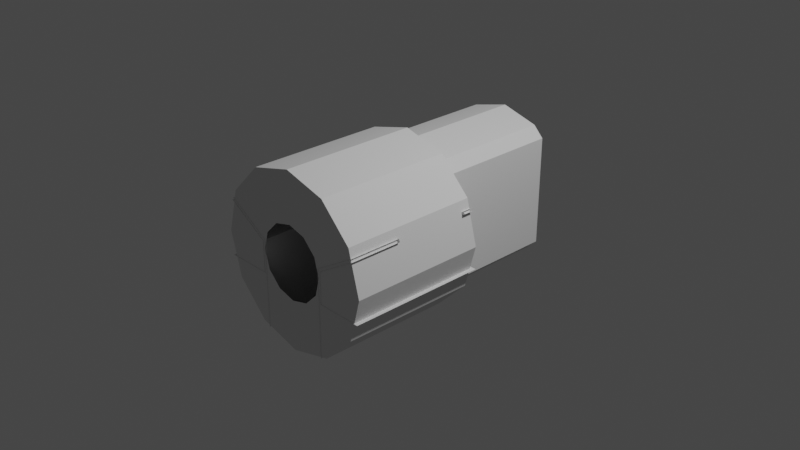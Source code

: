 # Source: sspx-habitation-1875-1-iva.blend  (saved by Blender 3.1.7; exported with 4.5.12 LTS)
import bpy
from mathutils import Matrix  # noqa: F401  (used for matrix-valued properties, if any)

bpy.ops.wm.read_factory_settings(use_empty=True)
scene = bpy.context.scene
scene.name = 'Scene'

# ---- collections
col_collection = bpy.data.collections.new('Collection'); scene.collection.children.link(col_collection)

# ---- world
world_world = bpy.data.worlds.new('World'); scene.world = world_world
world_world.use_nodes = True; world_world.node_tree.nodes.clear()
_N = world_world.node_tree.nodes; _L = world_world.node_tree.links
n0 = _N.new('ShaderNodeOutputWorld'); n0.name = 'World Output'; n0.location = (300, 300)
n1 = _N.new('ShaderNodeBackground'); n1.name = 'Background'; n1.location = (10, 300)
n1.inputs[0].default_value = (0.05088, 0.05088, 0.05088, 1.0)
_L.new(n1.outputs[0], n0.inputs[0])
n0.is_active_output = True
world_world.color = (0.05088, 0.05088, 0.05088)
world_world.use_sun_shadow = False
world_world.sun_shadow_jitter_overblur = 0.0

# ---- cameras
cam_camera = bpy.data.cameras.new('Camera')
cam_camera.clip_end = 100.0
cam_camera.ortho_scale = 7.314

# ---- lights
light_light = bpy.data.lights.new('Light', 'POINT')
light_light.transmission_factor = 0.0
light_light.energy = 1000.0
light_light.shadow_soft_size = 0.1
light_light.shadow_maximum_resolution = 0.006
light_light.use_absolute_resolution = True

# ---- meshes
me_cylinder = bpy.data.meshes.new('Cylinder')
me_cylinder.from_pydata([(-5.607e-09, 0.1412, 0.8326), (-7.471e-09, -1.387, 0.4022), (0.4163, 0.1412, 0.7211), (0.2011, -1.387, 0.3483), (0.5328, 0.1412, 0.6024), (0.3483, -1.387, 0.2011), (0.5328, 0.1412, 6.985e-09), (0.4022, -1.387, -8.205e-08), (0.5328, 0.1412, -0.606), (0.3483, -1.387, -0.2011), (0.4163, 0.1412, -0.7211), (0.2011, -1.387, -0.3483), (-7.804e-08, 0.1412, -0.8326), (-4.336e-08, -1.387, -0.4022), (-0.4163, 0.1412, -0.7211), (-0.2011, -1.387, -0.3483), (-0.5328, 0.1412, -0.606), (-0.3483, -1.387, -0.2011), (-0.5328, 0.1412, 1.08e-07), (-0.4022, -1.387, -3.391e-08), (-0.5328, 0.1412, 0.6024), (-0.3483, -1.387, 0.2011), (-0.4163, 0.1412, 0.7211), (-0.2011, -1.387, 0.3483), (-9.531e-09, 0.1108, 0.4051), (0.2026, 0.1108, 0.3508), (0.3508, 0.1108, 0.2026), (0.4051, 0.1108, 1.778e-08), (0.3508, 0.1108, -0.2026), (0.2026, 0.1108, -0.3508), (-4.488e-08, 0.1108, -0.4051), (-0.2026, 0.1108, -0.3508), (-0.3508, 0.1108, -0.2026), (-0.4051, 0.1108, 6.645e-08), (-0.3508, 0.1108, 0.2026), (-0.2026, 0.1108, 0.3508), (-1.248e-08, 1.549, 0.3987), (0.1994, 1.549, 0.3453), (0.3453, 1.549, 0.1994), (0.3987, 1.549, 2.734e-08), (0.3453, 1.549, -0.1994), (0.1994, 1.549, -0.3453), (-4.684e-08, 1.549, -0.3987), (-0.1994, 1.549, -0.3453), (-0.3453, 1.549, -0.1994), (-0.3987, 1.549, 7.55e-08), (-0.3453, 1.549, 0.1994), (-0.1994, 1.549, 0.3453), (0.4794, -1.387, 0.8304), (-1.125e-09, -1.387, 0.9588), (0.8304, -1.387, 0.4794), (0.9588, -1.387, -1.14e-07), (0.8304, -1.387, -0.4794), (0.4794, -1.387, -0.8304), (-8.495e-08, -1.387, -0.9588), (-0.4794, -1.387, -0.8304), (-0.8304, -1.387, -0.4794), (-0.9588, -1.387, 3.068e-10), (-0.8304, -1.387, 0.4794), (-0.4794, -1.387, 0.8304), (-5.607e-09, 1.549, 0.8326), (0.4163, 1.549, 0.7211), (0.5328, 1.549, 0.6024), (0.5328, 1.549, 6.985e-09), (0.5328, 1.549, -0.606), (0.4163, 1.549, -0.7211), (-7.804e-08, 1.549, -0.8326), (-0.4163, 1.549, -0.7211), (-0.5328, 1.549, -0.606), (-0.5328, 1.549, 1.08e-07), (-0.5328, 1.549, 0.6024), (-0.4163, 1.549, 0.7211), (-0.4448, -1.394, 0.1323), (-0.3959, -0.8279, 0.103), (-0.3959, -1.394, 0.103), (-0.4448, -0.8279, 0.1323), (-0.8727, -1.394, 0.3878), (-0.4448, 0.005566, 0.1323), (-0.3959, 0.005566, 0.103), (-0.3959, 0.1457, 0.103), (-0.4448, 0.1457, 0.1323), (-0.8734, 0.1457, 0.3835), (-0.4605, -1.394, 0.1057), (-0.8895, -0.8279, 0.3605), (-0.8895, -1.394, 0.3605), (-0.4605, -0.8279, 0.1057), (-0.4239, -1.394, 0.085), (-0.4239, -0.8279, 0.085), (-0.4605, 0.005566, 0.1057), (-0.4605, 0.1457, 0.1057), (-0.4239, 0.1457, 0.085), (-0.9014, 0.1457, 0.3661), (-0.9014, 0.005566, 0.3661), (-0.8727, -0.8279, 0.3878), (-0.3959, 0.1457, -0.2641), (-0.3959, 0.005566, -0.2641), (-0.3959, 0.1457, -0.8673), (-0.3959, 0.005566, -0.8673), (-0.3959, -0.8279, -0.2641), (-0.3959, -0.8279, -0.8673), (-0.3959, -1.394, -0.2641), (-0.3959, -1.394, -0.8673), (-0.8734, 0.005566, 0.3835), (-0.4239, 0.005566, 0.085), (-0.4239, 0.005566, -0.2641), (-0.4239, 0.1457, -0.2641), (-0.9328, 0.005566, -0.2641), (-0.9328, 0.1457, -0.2641), (-0.9328, -0.8279, -0.2641), (-0.4239, -0.8279, -0.2641), (-0.9328, -1.394, -0.2641), (-0.4239, -1.394, -0.2641), (0.4462, -1.394, 0.1323), (0.3973, -1.394, 0.103), (0.4462, -0.8279, 0.1323), (0.8741, -1.394, 0.3878), (0.3973, 0.005566, 0.103), (0.3973, 0.1457, 0.103), (0.4462, 0.1457, 0.1323), (0.8747, 0.005566, 0.3835), (0.8747, 0.1457, 0.3835), (0.4619, -1.394, 0.1057), (0.8908, -1.394, 0.3605), (0.4619, -0.8279, 0.1057), (0.4253, 0.005566, 0.085), (0.4619, 0.1457, 0.1057), (0.9027, 0.1457, 0.3661), (0.9027, 0.005566, 0.3661), (0.8741, -0.8279, 0.3878), (0.8908, -0.8279, 0.3605), (0.3973, 0.1457, -0.2641), (0.3973, 0.005566, -0.2641), (0.3973, 0.1457, -0.8673), (0.3973, -0.8279, 0.103), (0.3973, 0.005566, -0.8673), (0.3973, -0.8279, -0.2641), (0.3973, -0.8279, -0.8673), (0.3973, -1.394, -0.2641), (0.3973, -1.394, -0.8673), (0.4619, 0.005566, 0.1057), (0.4462, 0.005566, 0.1323), (0.4253, -0.8279, 0.085), (0.4253, -1.394, -0.2641), (0.4253, -1.394, 0.085), (0.4253, 0.005566, -0.2641), (0.4253, 0.1457, 0.085), (0.4253, 0.1457, -0.2641), (0.9341, 0.005566, -0.2641), (0.9341, 0.1457, -0.2641), (0.9341, -0.8279, -0.2641), (0.4253, -0.8279, -0.2641), (0.9341, -1.394, -0.2641), (-1.125e-09, 0.1108, 0.9588), (0.4794, 0.1108, 0.8304), (0.8304, 0.1108, 0.4794), (0.9588, 0.1108, 3.068e-10), (0.8304, 0.1108, -0.4794), (0.4794, 0.1108, -0.8304), (-8.495e-08, 0.1108, -0.9588), (-0.4794, 0.1108, -0.8304), (-0.8304, 0.1108, -0.4794), (-0.9588, 0.1108, 1.146e-07), (-0.8304, 0.1108, 0.4794), (-0.4794, 0.1108, 0.8304), (-9.531e-09, 0.1429, 0.4051), (0.2026, 0.1429, 0.3508), (0.3508, 0.1429, 0.2026), (0.4051, 0.1429, 1.778e-08), (0.3508, 0.1429, -0.2026), (0.2026, 0.1429, -0.3508), (-4.488e-08, 0.1429, -0.4051), (-0.2026, 0.1429, -0.3508), (-0.3508, 0.1429, -0.2026), (-0.4051, 0.1429, 6.645e-08), (-0.3508, 0.1429, 0.2026), (-0.2026, 0.1429, 0.3508), (-0.8304, -1.355, -0.4794), (-0.9588, -1.355, 3.068e-10)], [], [(152, 153, 48, 49), (153, 154, 50, 48), (154, 155, 51, 50), (155, 156, 52, 51), (156, 157, 53, 52), (157, 158, 54, 53), (158, 159, 55, 54), (159, 160, 56, 55), (160, 161, 57, 56), (161, 162, 58, 57), (162, 163, 59, 58), (163, 152, 49, 59), (18, 69, 70, 20), (34, 33, 173, 174), (12, 66, 67, 14), (6, 63, 64, 8), (20, 70, 71, 22), (0, 60, 61, 2), (14, 67, 68, 16), (8, 64, 65, 10), (22, 71, 60, 0), (2, 61, 62, 4), (16, 68, 69, 18), (10, 65, 66, 12), (4, 62, 63, 6), (1, 49, 48, 3), (3, 48, 50, 5), (5, 50, 51, 7), (7, 51, 52, 9), (9, 52, 53, 11), (11, 53, 54, 13), (13, 54, 55, 15), (15, 55, 56, 17), (17, 56, 57, 19), (19, 57, 58, 21), (21, 58, 59, 23), (23, 59, 49, 1), (37, 61, 60, 36), (38, 62, 61, 37), (39, 63, 62, 38), (40, 64, 63, 39), (41, 65, 64, 40), (42, 66, 65, 41), (43, 67, 66, 42), (44, 68, 67, 43), (45, 69, 68, 44), (46, 70, 69, 45), (47, 71, 70, 46), (36, 60, 71, 47), (74, 73, 72), (75, 72, 73), (72, 75, 76), (93, 76, 75), (75, 73, 77), (78, 77, 73), (78, 79, 77), (80, 77, 79), (77, 80, 102), (81, 102, 80), (84, 83, 82), (85, 82, 83), (82, 85, 86), (87, 86, 85), (87, 85, 103), (88, 103, 85), (88, 89, 103), (90, 103, 89), (89, 88, 91), (92, 91, 88), (83, 93, 85), (75, 85, 93), (79, 78, 94), (95, 94, 78), (94, 95, 96), (78, 73, 95), (97, 96, 95), (98, 95, 73), (95, 98, 97), (73, 74, 98), (99, 97, 98), (100, 98, 74), (98, 100, 99), (101, 99, 100), (77, 88, 75), (85, 75, 88), (102, 92, 77), (88, 77, 92), (86, 87, 111), (109, 111, 87), (87, 103, 109), (104, 109, 103), (103, 90, 104), (105, 104, 90), (107, 106, 105), (104, 105, 106), (106, 108, 104), (109, 104, 108), (108, 110, 109), (111, 109, 110), (113, 112, 133), (114, 133, 112), (112, 115, 114), (128, 114, 115), (114, 140, 133), (116, 133, 140), (116, 140, 117), (118, 117, 140), (140, 119, 118), (120, 118, 119), (122, 121, 129), (123, 129, 121), (121, 143, 123), (141, 123, 143), (141, 124, 123), (139, 123, 124), (139, 124, 125), (145, 125, 124), (125, 126, 139), (127, 139, 126), (114, 128, 123), (129, 123, 128), (117, 130, 116), (131, 116, 130), (130, 132, 131), (116, 131, 133), (134, 131, 132), (135, 133, 131), (131, 134, 135), (133, 135, 113), (136, 135, 134), (137, 113, 135), (135, 136, 137), (138, 137, 136), (123, 139, 114), (140, 114, 139), (139, 127, 140), (119, 140, 127), (143, 142, 141), (150, 141, 142), (141, 150, 124), (144, 124, 150), (124, 144, 145), (146, 145, 144), (148, 146, 147), (144, 147, 146), (147, 144, 149), (150, 149, 144), (149, 150, 151), (142, 151, 150), (24, 25, 153, 152), (25, 26, 154, 153), (26, 27, 155, 154), (27, 28, 156, 155), (28, 29, 157, 156), (29, 30, 158, 157), (30, 31, 159, 158), (31, 32, 160, 159), (32, 33, 161, 160), (33, 34, 162, 161), (34, 35, 163, 162), (35, 24, 152, 163), (0, 164, 175, 22), (57, 56, 176, 177), (27, 26, 166, 167), (35, 34, 174, 175), (28, 27, 167, 168), (24, 35, 175, 164), (29, 28, 168, 169), (30, 29, 169, 170), (31, 30, 170, 171), (32, 31, 171, 172), (25, 24, 164, 165), (33, 32, 172, 173), (26, 25, 165, 166), (22, 175, 174, 20), (20, 174, 173, 18), (18, 173, 172, 16), (16, 172, 171, 14), (14, 171, 170, 12), (12, 170, 169, 10), (10, 169, 168, 8), (8, 168, 167, 6), (6, 167, 166, 4), (4, 166, 165, 2), (2, 165, 164, 0)])
_uv = me_cylinder.uv_layers.new(name='UVMap')
_uv.uv.foreach_set('vector', [1.0, 0.5, 0.9167, 0.5, 0.9167, 1.0, 1.0, 1.0, 0.9167, 0.5, 0.8333, 0.5, 0.8333, 1.0, 0.9167, 1.0, 0.8333, 0.5, 0.75, 0.5, 0.75, 1.0, 0.8333, 1.0, 0.75, 0.5, 0.6667, 0.5, 0.6667, 1.0, 0.75, 1.0, 0.6667, 0.5, 0.5833, 0.5, 0.5833, 1.0, 0.6667, 1.0, 0.5833, 0.5, 0.5, 0.5, 0.5, 1.0, 0.5833, 1.0, 0.5, 0.5, 0.4167, 0.5, 0.4167, 1.0, 0.5, 1.0, 0.4167, 0.5, 0.3333, 0.5, 0.3333, 1.0, 0.4167, 1.0, 0.3333, 0.5, 0.25, 0.5, 0.25, 1.0, 0.3333, 1.0, 0.25, 0.5, 0.1667, 0.5, 0.1667, 1.0, 0.25, 1.0, 0.1667, 0.5, 0.08333, 0.5, 0.08333, 1.0, 0.1667, 1.0, 0.08333, 0.5, 7.451e-08, 0.5, 7.451e-08, 1.0, 0.08333, 1.0, 0.5286, 0.25, 0.5286, 0.25, 0.6077, 0.4102, 0.6077, 0.4102, 0.1738, 0.5, 0.2546, 0.5, 0.2546, 0.5, 0.1738, 0.5, 0.75, 0.0286, 0.75, 0.0286, 0.6393, 0.05826, 0.6393, 0.05826, 0.9714, 0.25, 0.9714, 0.25, 0.8913, 0.08887, 0.8913, 0.08887, 0.6077, 0.4102, 0.6077, 0.4102, 0.6393, 0.4417, 0.6393, 0.4417, 0.75, 0.4714, 0.75, 0.4714, 0.8607, 0.4417, 0.8607, 0.4417, 0.6393, 0.05826, 0.6393, 0.05826, 0.6087, 0.08887, 0.6087, 0.08887, 0.8913, 0.08887, 0.8913, 0.08887, 0.8607, 0.05826, 0.8607, 0.05826, 0.6393, 0.4417, 0.6393, 0.4417, 0.75, 0.4714, 0.75, 0.4714, 0.8607, 0.4417, 0.8607, 0.4417, 0.8923, 0.4102, 0.8923, 0.4102, 0.6087, 0.08887, 0.6087, 0.08887, 0.5286, 0.25, 0.5286, 0.25, 0.8607, 0.05826, 0.8607, 0.05826, 0.75, 0.0286, 0.75, 0.0286, 0.8923, 0.4102, 0.8923, 0.4102, 0.9714, 0.25, 0.9714, 0.25, 0.25, 0.4798, 0.25, 0.49, 0.37, 0.4578, 0.3649, 0.449, 0.3649, 0.449, 0.37, 0.4578, 0.4578, 0.37, 0.449, 0.3649, 0.449, 0.3649, 0.4578, 0.37, 0.49, 0.25, 0.4798, 0.25, 0.4798, 0.25, 0.49, 0.25, 0.4578, 0.13, 0.449, 0.1351, 0.449, 0.1351, 0.4578, 0.13, 0.37, 0.04215, 0.3649, 0.05097, 0.3649, 0.05097, 0.37, 0.04215, 0.25, 0.01, 0.25, 0.02018, 0.25, 0.02018, 0.25, 0.01, 0.13, 0.04215, 0.1351, 0.05097, 0.1351, 0.05097, 0.13, 0.04215, 0.04215, 0.13, 0.05097, 0.1351, 0.05097, 0.1351, 0.04215, 0.13, 0.01, 0.25, 0.02018, 0.25, 0.02018, 0.25, 0.01, 0.25, 0.04215, 0.37, 0.05097, 0.3649, 0.05097, 0.3649, 0.04215, 0.37, 0.13, 0.4578, 0.1351, 0.449, 0.1351, 0.449, 0.13, 0.4578, 0.25, 0.49, 0.25, 0.4798, 0.8566, 0.4346, 0.8607, 0.4417, 0.75, 0.4714, 0.75, 0.4632, 0.9346, 0.3566, 0.8923, 0.4102, 0.8607, 0.4417, 0.8566, 0.4346, 0.9632, 0.25, 0.9714, 0.25, 0.8923, 0.4102, 0.9346, 0.3566, 0.9346, 0.1434, 0.8913, 0.08887, 0.9714, 0.25, 0.9632, 0.25, 0.8566, 0.06539, 0.8607, 0.05826, 0.8913, 0.08887, 0.9346, 0.1434, 0.75, 0.03683, 0.75, 0.0286, 0.8607, 0.05826, 0.8566, 0.06539, 0.6434, 0.06539, 0.6393, 0.05826, 0.75, 0.0286, 0.75, 0.03683, 0.5654, 0.1434, 0.6087, 0.08887, 0.6393, 0.05826, 0.6434, 0.06539, 0.5368, 0.25, 0.5286, 0.25, 0.6087, 0.08887, 0.5654, 0.1434, 0.5654, 0.3566, 0.6077, 0.4102, 0.5286, 0.25, 0.5368, 0.25, 0.6434, 0.4346, 0.6393, 0.4417, 0.6077, 0.4102, 0.5654, 0.3566, 0.75, 0.4632, 0.75, 0.4714, 0.6393, 0.4417, 0.6434, 0.4346, 0.1247, 0.7397, 0.1247, 0.6222, 0.1129, 0.7397, 0.1129, 0.6222, 0.1129, 0.7397, 0.1247, 0.6222, 0.1129, 0.7397, 0.1129, 0.6222, 0.009341, 0.7397, 0.009341, 0.6222, 0.009341, 0.7397, 0.1129, 0.6222, 0.1129, 0.6222, 0.1247, 0.6222, 0.1129, 0.4491, 0.1247, 0.4491, 0.1129, 0.4491, 0.1247, 0.6222, 0.1247, 0.4491, 0.1247, 0.42, 0.1129, 0.4491, 0.1129, 0.42, 0.1129, 0.4491, 0.1247, 0.42, 0.1129, 0.4491, 0.1129, 0.42, 0.009689, 0.4491, 0.009692, 0.42, 0.009689, 0.4491, 0.1129, 0.42, 0.5828, 0.7344, 0.5828, 0.6335, 0.4938, 0.7344, 0.4938, 0.6335, 0.4938, 0.7344, 0.5828, 0.6335, 0.4938, 0.7344, 0.4938, 0.6335, 0.4864, 0.7344, 0.4864, 0.6335, 0.4864, 0.7344, 0.4938, 0.6335, 0.4864, 0.6335, 0.4938, 0.6335, 0.4864, 0.4849, 0.4938, 0.4849, 0.4864, 0.4849, 0.4938, 0.6335, 0.4938, 0.4849, 0.4938, 0.4599, 0.4864, 0.4849, 0.4864, 0.4599, 0.4864, 0.4849, 0.4938, 0.4599, 0.4938, 0.4599, 0.4938, 0.4849, 0.5851, 0.4599, 0.5851, 0.4849, 0.5851, 0.4599, 0.4938, 0.4849, 0.4736, 0.4171, 0.4735, 0.4091, 0.3486, 0.4174, 0.3486, 0.4096, 0.3486, 0.4174, 0.4735, 0.4091, 0.1247, 0.42, 0.1247, 0.4491, 0.2009, 0.42, 0.2009, 0.4491, 0.2009, 0.42, 0.1247, 0.4491, 0.2009, 0.42, 0.2009, 0.4491, 0.3262, 0.42, 0.1247, 0.4491, 0.1247, 0.6222, 0.2009, 0.4491, 0.3262, 0.4491, 0.3262, 0.42, 0.2009, 0.4491, 0.2009, 0.6222, 0.2009, 0.4491, 0.1247, 0.6222, 0.2009, 0.4491, 0.2009, 0.6222, 0.3262, 0.4491, 0.1247, 0.6222, 0.1247, 0.7397, 0.2009, 0.6222, 0.3262, 0.6222, 0.3262, 0.4491, 0.2009, 0.6222, 0.2009, 0.7397, 0.2009, 0.6222, 0.1247, 0.7397, 0.2009, 0.6222, 0.2009, 0.7397, 0.3262, 0.6222, 0.3262, 0.7397, 0.3262, 0.6222, 0.2009, 0.7397, 0.1397, 0.4093, 0.1397, 0.4171, 0.3486, 0.4096, 0.3486, 0.4174, 0.3486, 0.4096, 0.1397, 0.4171, 0.01523, 0.4094, 0.01139, 0.4168, 0.1397, 0.4093, 0.1397, 0.4171, 0.1397, 0.4093, 0.01139, 0.4168, 0.4864, 0.7344, 0.4864, 0.6335, 0.4241, 0.7344, 0.4241, 0.6335, 0.4241, 0.7344, 0.4864, 0.6335, 0.4864, 0.6335, 0.4864, 0.4849, 0.4241, 0.6335, 0.4241, 0.4849, 0.4241, 0.6335, 0.4864, 0.4849, 0.4864, 0.4849, 0.4864, 0.4599, 0.4241, 0.4849, 0.4241, 0.4599, 0.4241, 0.4849, 0.4864, 0.4599, 0.3334, 0.4599, 0.3334, 0.4849, 0.4241, 0.4599, 0.4241, 0.4849, 0.4241, 0.4599, 0.3334, 0.4849, 0.3334, 0.4849, 0.3334, 0.6335, 0.4241, 0.4849, 0.4241, 0.6335, 0.4241, 0.4849, 0.3334, 0.6335, 0.3334, 0.6335, 0.3334, 0.7344, 0.4241, 0.6335, 0.4241, 0.7344, 0.4241, 0.6335, 0.3334, 0.7344, 0.1247, 0.7397, 0.1129, 0.7397, 0.1247, 0.6222, 0.1129, 0.6222, 0.1247, 0.6222, 0.1129, 0.7397, 0.1129, 0.7397, 0.009341, 0.7397, 0.1129, 0.6222, 0.009341, 0.6222, 0.1129, 0.6222, 0.009341, 0.7397, 0.1129, 0.6222, 0.1129, 0.4491, 0.1247, 0.6222, 0.1247, 0.4491, 0.1247, 0.6222, 0.1129, 0.4491, 0.1247, 0.4491, 0.1129, 0.4491, 0.1247, 0.42, 0.1129, 0.42, 0.1247, 0.42, 0.1129, 0.4491, 0.1129, 0.4491, 0.009689, 0.4491, 0.1129, 0.42, 0.009692, 0.42, 0.1129, 0.42, 0.009689, 0.4491, 0.5828, 0.7344, 0.4938, 0.7344, 0.5828, 0.6335, 0.4938, 0.6335, 0.5828, 0.6335, 0.4938, 0.7344, 0.4938, 0.7344, 0.4864, 0.7344, 0.4938, 0.6335, 0.4864, 0.6335, 0.4938, 0.6335, 0.4864, 0.7344, 0.4864, 0.6335, 0.4864, 0.4849, 0.4938, 0.6335, 0.4938, 0.4849, 0.4938, 0.6335, 0.4864, 0.4849, 0.4938, 0.4849, 0.4864, 0.4849, 0.4938, 0.4599, 0.4864, 0.4599, 0.4938, 0.4599, 0.4864, 0.4849, 0.4938, 0.4599, 0.5851, 0.4599, 0.4938, 0.4849, 0.5851, 0.4849, 0.4938, 0.4849, 0.5851, 0.4599, 0.3486, 0.4096, 0.4735, 0.4091, 0.3486, 0.4174, 0.4736, 0.4171, 0.3486, 0.4174, 0.4735, 0.4091, 0.1247, 0.42, 0.2009, 0.42, 0.1247, 0.4491, 0.2009, 0.4491, 0.1247, 0.4491, 0.2009, 0.42, 0.2009, 0.42, 0.3262, 0.42, 0.2009, 0.4491, 0.1247, 0.4491, 0.2009, 0.4491, 0.1247, 0.6222, 0.3262, 0.4491, 0.2009, 0.4491, 0.3262, 0.42, 0.2009, 0.6222, 0.1247, 0.6222, 0.2009, 0.4491, 0.2009, 0.4491, 0.3262, 0.4491, 0.2009, 0.6222, 0.1247, 0.6222, 0.2009, 0.6222, 0.1247, 0.7397, 0.3262, 0.6222, 0.2009, 0.6222, 0.3262, 0.4491, 0.2009, 0.7397, 0.1247, 0.7397, 0.2009, 0.6222, 0.2009, 0.6222, 0.3262, 0.6222, 0.2009, 0.7397, 0.3262, 0.7397, 0.2009, 0.7397, 0.3262, 0.6222, 0.3486, 0.4174, 0.1397, 0.4171, 0.3486, 0.4096, 0.1397, 0.4093, 0.3486, 0.4096, 0.1397, 0.4171, 0.1397, 0.4171, 0.01139, 0.4168, 0.1397, 0.4093, 0.01523, 0.4094, 0.1397, 0.4093, 0.01139, 0.4168, 0.4864, 0.7344, 0.4241, 0.7344, 0.4864, 0.6335, 0.4241, 0.6335, 0.4864, 0.6335, 0.4241, 0.7344, 0.4864, 0.6335, 0.4241, 0.6335, 0.4864, 0.4849, 0.4241, 0.4849, 0.4864, 0.4849, 0.4241, 0.6335, 0.4864, 0.4849, 0.4241, 0.4849, 0.4864, 0.4599, 0.4241, 0.4599, 0.4864, 0.4599, 0.4241, 0.4849, 0.3334, 0.4599, 0.4241, 0.4599, 0.3334, 0.4849, 0.4241, 0.4849, 0.3334, 0.4849, 0.4241, 0.4599, 0.3334, 0.4849, 0.4241, 0.4849, 0.3334, 0.6335, 0.4241, 0.6335, 0.3334, 0.6335, 0.4241, 0.4849, 0.3334, 0.6335, 0.4241, 0.6335, 0.3334, 0.7344, 0.4241, 0.7344, 0.3334, 0.7344, 0.4241, 0.6335, 0.04453, 0.5, 0.8721, 0.5, 0.9167, 0.5, 7.451e-08, 0.5, 0.8721, 0.5, 0.8226, 0.5, 0.8333, 0.5, 0.9167, 0.5, 0.8226, 0.5, 0.7429, 0.5, 0.75, 0.5, 0.8333, 0.5, 0.7429, 0.5, 0.662, 0.5, 0.6667, 0.5, 0.75, 0.5, 0.662, 0.5, 0.5807, 0.5, 0.5833, 0.5, 0.6667, 0.5, 0.5807, 0.5, 0.4991, 0.5, 0.5, 0.5, 0.5833, 0.5, 0.4991, 0.5, 0.4175, 0.5, 0.4167, 0.5, 0.5, 0.5, 0.4175, 0.5, 0.336, 0.5, 0.3333, 0.5, 0.4167, 0.5, 0.336, 0.5, 0.2546, 0.5, 0.25, 0.5, 0.3333, 0.5, 0.2546, 0.5, 0.1738, 0.5, 0.1667, 0.5, 0.25, 0.5, 0.1738, 0.5, 0.0941, 0.5, 0.08333, 0.5, 0.1667, 0.5, 0.0941, 0.5, 0.04453, 0.5, 7.451e-08, 0.5, 0.08333, 0.5, 0.75, 0.4714, 0.04453, 0.5, 0.0941, 0.5, 0.6393, 0.4417, 0.25, 1.0, 0.3333, 1.0, 0.3333, 1.0, 0.25, 1.0, 0.7429, 0.5, 0.8226, 0.5, 0.8226, 0.5, 0.7429, 0.5, 0.0941, 0.5, 0.1738, 0.5, 0.1738, 0.5, 0.0941, 0.5, 0.662, 0.5, 0.7429, 0.5, 0.7429, 0.5, 0.662, 0.5, 0.04453, 0.5, 0.0941, 0.5, 0.0941, 0.5, 0.04453, 0.5, 0.5807, 0.5, 0.662, 0.5, 0.662, 0.5, 0.5807, 0.5, 0.4991, 0.5, 0.5807, 0.5, 0.5807, 0.5, 0.4991, 0.5, 0.4175, 0.5, 0.4991, 0.5, 0.4991, 0.5, 0.4175, 0.5, 0.336, 0.5, 0.4175, 0.5, 0.4175, 0.5, 0.336, 0.5, 0.8721, 0.5, 0.04453, 0.5, 0.04453, 0.5, 0.8721, 0.5, 0.2546, 0.5, 0.336, 0.5, 0.336, 0.5, 0.2546, 0.5, 0.8226, 0.5, 0.8721, 0.5, 0.8721, 0.5, 0.8226, 0.5, 0.6393, 0.4417, 0.0941, 0.5, 0.1738, 0.5, 0.6077, 0.4102, 0.6077, 0.4102, 0.1738, 0.5, 0.2546, 0.5, 0.5286, 0.25, 0.5286, 0.25, 0.2546, 0.5, 0.336, 0.5, 0.6087, 0.08887, 0.6087, 0.08887, 0.336, 0.5, 0.4175, 0.5, 0.6393, 0.05826, 0.6393, 0.05826, 0.4175, 0.5, 0.4991, 0.5, 0.75, 0.0286, 0.75, 0.0286, 0.4991, 0.5, 0.5807, 0.5, 0.8607, 0.05826, 0.8607, 0.05826, 0.5807, 0.5, 0.662, 0.5, 0.8913, 0.08887, 0.8913, 0.08887, 0.662, 0.5, 0.7429, 0.5, 0.9714, 0.25, 0.9714, 0.25, 0.7429, 0.5, 0.8226, 0.5, 0.8923, 0.4102, 0.8923, 0.4102, 0.8226, 0.5, 0.8721, 0.5, 0.8607, 0.4417, 0.8607, 0.4417, 0.8721, 0.5, 0.04453, 0.5, 0.75, 0.4714])
me_cylinder.use_remesh_fix_poles = True
me_cylinder.use_remesh_preserve_attributes = False
me_cylinder.update()
me_cylinder.normals_split_custom_set([tuple(v) for v in zip(*[iter([-0.2588, 5.762e-08, -0.9659, -0.2588, 5.762e-08, -0.9659, -0.2588, 5.762e-08, -0.9659, -0.2588, 5.762e-08, -0.9659, -0.7071, 2.004e-08, -0.7071, -0.7071, 2.004e-08, -0.7071, -0.7071, 2.004e-08, -0.7071, -0.7071, 2.004e-08, -0.7071, -0.9659, 0.0, -0.2588, -0.9659, 0.0, -0.2588, -0.9659, 0.0, -0.2588, -0.9659, 0.0, -0.2588, -0.9659, -4.008e-08, 0.2588, -0.9659, -4.008e-08, 0.2588, -0.9659, -4.008e-08, 0.2588, -0.9659, -4.008e-08, 0.2588, -0.7071, -6.012e-08, 0.7071, -0.7071, -6.012e-08, 0.7071, -0.7071, -6.012e-08, 0.7071, -0.7071, -6.012e-08, 0.7071, -0.2588, -5.762e-08, 0.9659, -0.2588, -5.762e-08, 0.9659, -0.2588, -5.762e-08, 0.9659, -0.2588, -5.762e-08, 0.9659, 0.2588, -5.762e-08, 0.9659, 0.2588, -5.762e-08, 0.9659, 0.2588, -5.762e-08, 0.9659, 0.2588, -5.762e-08, 0.9659, 0.7071, -6.012e-08, 0.7071, 0.7071, -6.012e-08, 0.7071, 0.7071, -6.012e-08, 0.7071, 0.7071, -6.012e-08, 0.7071, 0.9659, -4.008e-08, 0.2588, 0.9659, -4.008e-08, 0.2588, 0.9659, -4.008e-08, 0.2588, 0.9659, -4.008e-08, 0.2588, 0.9659, 4.008e-08, -0.2588, 0.9659, 4.008e-08, -0.2588, 0.9659, 4.008e-08, -0.2588, 0.9659, 4.008e-08, -0.2588, 0.7071, 6.012e-08, -0.7071, 0.7071, 6.012e-08, -0.7071, 0.7071, 6.012e-08, -0.7071, 0.7071, 6.012e-08, -0.7071, 0.2588, 7.515e-08, -0.9659, 0.2588, 7.515e-08, -0.9659, 0.2588, 7.515e-08, -0.9659, 0.2588, 7.515e-08, -0.9659, 1.0, 0.0, 0.0, 1.0, 0.0, 0.0, 1.0, 0.0, 0.0, 1.0, 0.0, 0.0, 0.9659, 0.0, -0.2588, 0.9659, 0.0, -0.2588, 0.9659, 0.0, -0.2588, 0.9659, 0.0, -0.2588, 0.2588, 0.0, 0.9659, 0.2588, 0.0, 0.9659, 0.2588, 0.0, 0.9659, 0.2588, 0.0, 0.9659, -1.0, 0.0, 0.0, -1.0, 0.0, 0.0, -1.0, 0.0, 0.0, -1.0, 0.0, 0.0, 0.7136, 0.0, -0.7005, 0.7136, 0.0, -0.7005, 0.7136, 0.0, -0.7005, 0.7136, 0.0, -0.7005, -0.2588, 0.0, -0.9659, -0.2588, 0.0, -0.9659, -0.2588, 0.0, -0.9659, -0.2588, 0.0, -0.9659, 0.703, 0.0, 0.7112, 0.703, 0.0, 0.7112, 0.703, 0.0, 0.7112, 0.703, 0.0, 0.7112, -0.703, 0.0, 0.7112, -0.703, 0.0, 0.7112, -0.703, 0.0, 0.7112, -0.703, 0.0, 0.7112, 0.2588, 0.0, -0.9659, 0.2588, 0.0, -0.9659, 0.2588, 0.0, -0.9659, 0.2588, 0.0, -0.9659, -0.7136, 0.0, -0.7005, -0.7136, 0.0, -0.7005, -0.7136, 0.0, -0.7005, -0.7136, 0.0, -0.7005, 1.0, 0.0, 0.0, 1.0, 0.0, 0.0, 1.0, 0.0, 0.0, 1.0, 0.0, 0.0, -0.2588, 0.0, 0.9659, -0.2588, 0.0, 0.9659, -0.2588, 0.0, 0.9659, -0.2588, 0.0, 0.9659, -1.0, 0.0, 0.0, -1.0, 0.0, 0.0, -1.0, 0.0, 0.0, -1.0, 0.0, 0.0, 0.0, 1.0, -1.574e-07, 0.0, 1.0, -1.574e-07, 0.0, 1.0, -1.574e-07, 0.0, 1.0, -1.574e-07, 0.0, 1.0, 0.0, 0.0, 1.0, 0.0, 0.0, 1.0, 0.0, 0.0, 1.0, 0.0, 0.0, 1.0, 3.147e-07, 0.0, 1.0, 3.147e-07, 0.0, 1.0, 3.147e-07, 0.0, 1.0, 3.147e-07, 0.0, 1.0, 0.0, 0.0, 1.0, 0.0, 0.0, 1.0, 0.0, 0.0, 1.0, 0.0, 2.393e-07, 1.0, 0.0, 2.393e-07, 1.0, 0.0, 2.393e-07, 1.0, 0.0, 2.393e-07, 1.0, 0.0, 0.0, 1.0, -1.011e-08, 0.0, 1.0, -1.011e-08, 0.0, 1.0, -1.011e-08, 0.0, 1.0, -1.011e-08, 0.0, 1.0, -1.574e-07, 0.0, 1.0, -1.574e-07, 0.0, 1.0, -1.574e-07, 0.0, 1.0, -1.574e-07, -2.393e-07, 1.0, 3.147e-07, -2.393e-07, 1.0, 3.147e-07, -2.393e-07, 1.0, 3.147e-07, -2.393e-07, 1.0, 3.147e-07, 0.0, 1.0, -3.147e-07, 0.0, 1.0, -3.147e-07, 0.0, 1.0, -3.147e-07, 0.0, 1.0, -3.147e-07, 0.0, 1.0, 3.147e-07, 0.0, 1.0, 3.147e-07, 0.0, 1.0, 3.147e-07, 0.0, 1.0, 3.147e-07, 0.0, 1.0, 0.0, 0.0, 1.0, 0.0, 0.0, 1.0, 0.0, 0.0, 1.0, 0.0, 0.0, 1.0, -4.648e-08, 0.0, 1.0, -4.648e-08, 0.0, 1.0, -4.648e-08, 0.0, 1.0, -4.648e-08, 0.0, -1.0, -3.666e-07, 0.0, -1.0, -3.666e-07, 0.0, -1.0, -3.666e-07, 0.0, -1.0, -3.666e-07, 1.969e-07, -1.0, -3.828e-07, 1.969e-07, -1.0, -3.828e-07, 1.969e-07, -1.0, -3.828e-07, 1.969e-07, -1.0, -3.828e-07, -5.141e-07, -1.0, 0.0, -5.141e-07, -1.0, 0.0, -5.141e-07, -1.0, 0.0, -5.141e-07, -1.0, 0.0, 1.693e-07, -1.0, -2.123e-07, 1.693e-07, -1.0, -2.123e-07, 1.693e-07, -1.0, -2.123e-07, 1.693e-07, -1.0, -2.123e-07, -1.999e-07, -1.0, 0.0, -1.999e-07, -1.0, 0.0, -1.999e-07, -1.0, 0.0, -1.999e-07, -1.0, 0.0, 0.0, -1.0, -2.231e-07, 0.0, -1.0, -2.231e-07, 0.0, -1.0, -2.231e-07, 0.0, -1.0, -2.231e-07, 0.0, -1.0, 8.44e-08, 0.0, -1.0, 8.44e-08, 0.0, -1.0, 8.44e-08, 0.0, -1.0, 8.44e-08, 0.0, -1.0, -3.834e-07, 0.0, -1.0, -3.834e-07, 0.0, -1.0, -3.834e-07, 0.0, -1.0, -3.834e-07, 0.0, -1.0, 0.0, 0.0, -1.0, 0.0, 0.0, -1.0, 0.0, 0.0, -1.0, 0.0, 1.701e-07, -1.0, -2.133e-07, 1.701e-07, -1.0, -2.133e-07, 1.701e-07, -1.0, -2.133e-07, 1.701e-07, -1.0, -2.133e-07, -1.969e-07, -1.0, -3.828e-07, -1.969e-07, -1.0, -3.828e-07, -1.969e-07, -1.0, -3.828e-07, -1.969e-07, -1.0, -3.828e-07, 0.0, -1.0, 4.462e-07, 0.0, -1.0, 4.462e-07, 0.0, -1.0, 4.462e-07, 0.0, -1.0, 4.462e-07, 0.5136, 0.0, 0.8581, 0.5136, 0.0, 0.8581, 0.5136, 0.0, 0.8581, 0.5136, 0.0, 0.8581, 0.5136, 0.0, 0.8581, 0.5136, 0.0, 0.8581, 0.5127, 0.0, 0.8586, 0.5127, 0.0, 0.8586, 0.5127, 0.0, 0.8586, 0.5127, -1.057e-07, 0.8586, 0.5127, -1.057e-07, 0.8586, 0.5133, -1.352e-07, 0.8582, 0.5136, 0.0, 0.8581, 0.5136, 0.0, 0.8581, 0.5109, 1.486e-07, 0.8596, 0.5136, 0.0, 0.8581, 0.5109, -2.248e-07, 0.8596, 0.5136, 0.0, 0.8581, 0.5136, 0.0, 0.8581, 0.5136, 0.0, 0.8581, 0.5109, 1.259e-06, 0.8596, 0.5097, -2.14e-07, 0.8603, 0.5109, 3.027e-07, 0.8596, 0.5136, 0.0, 0.8581, 0.511, 2.922e-07, 0.8596, 0.5097, -1.061e-07, 0.8604, 0.5057, 0.0, 0.8627, 0.5057, 0.0, 0.8627, 0.5057, 0.0, 0.8627, 0.5096, -2.22e-06, 0.8604, -0.5107, 1.055e-07, -0.8598, -0.5107, 1.055e-07, -0.8598, -0.5016, 2.559e-07, -0.8651, -0.4987, -6.667e-07, -0.8668, -0.5016, -2.156e-07, -0.8651, -0.5107, 0.0, -0.8598, -0.5016, 5.772e-07, -0.8651, -0.4987, -7.288e-07, -0.8668, -0.4926, 7.83e-08, -0.8702, -0.4926, -7.83e-08, -0.8702, -0.4926, -7.83e-08, -0.8702, -0.4987, 5.409e-07, -0.8668, -0.4926, 0.0, -0.8702, -0.4987, 5.069e-07, -0.8668, -0.4926, 0.0, -0.8702, -0.498, -2.931e-07, -0.8672, -0.4926, 0.0, -0.8702, -0.4987, -7.074e-08, -0.8668, -0.498, 2.945e-07, -0.8672, -0.5006, -3.462e-07, -0.8657, -0.4926, 0.0, -0.8702, -0.4926, 0.0, -0.8702, -0.4926, 0.0, -0.8702, -0.5006, -3.872e-07, -0.8657, -0.5006, -4.395e-07, -0.8657, -0.498, 6.545e-07, -0.8672, -0.5085, 0.0, -0.861, -0.5085, 0.0, -0.861, -0.5085, 0.0, -0.861, -0.498, -1.417e-07, -0.8672, 0.0, 1.0, 3.727e-06, 0.0, 1.0, 3.727e-06, 0.0, 1.0, 3.727e-06, 0.0, 1.0, 0.0, 0.0, 1.0, 0.0, 0.0, 1.0, 0.0, 1.0, 0.0, 0.0, 1.0, 0.0, 0.0, 1.0, 0.0, 0.0, 1.0, 0.0, 0.0, 1.0, 0.0, 0.0, 1.0, 0.0, 0.0, 1.0, 0.0, 0.0, 1.0, 0.0, 0.0, 1.0, 0.0, 0.0, 1.0, 0.0, 0.0, 1.0, 0.0, 0.0, 1.0, 0.0, 0.0, 1.0, 0.0, 0.0, 1.0, 0.0, 0.0, 1.0, 0.0, 0.0, 1.0, 0.0, 0.0, 1.0, 0.0, 0.0, 1.0, 0.0, 0.0, 1.0, 0.0, 0.0, 1.0, 0.0, 0.0, 1.0, 0.0, 0.0, 1.0, 0.0, 0.0, 1.0, 0.0, 0.0, 1.0, 0.0, 0.0, 1.0, 0.0, 0.0, 1.0, 0.0, 0.0, 1.0, 0.0, 0.0, 1.0, 0.0, 0.0, 1.0, 0.0, 0.0, 1.0, 0.0, 0.0, 1.0, 8.729e-08, 0.0, 1.0, 8.729e-08, 0.0, 1.0, 8.729e-08, 0.0, 1.0, 0.0, 0.0, 1.0, 0.0, 0.0, 1.0, 0.0, 0.0, -0.8616, 0.0, 0.5076, -0.8616, 0.0, 0.5076, -0.8616, 0.0, 0.5076, -0.8616, 0.0, 0.5076, -0.8616, 0.0, 0.5076, -0.8616, 0.0, 0.5076, 0.0, -1.0, -3.211e-08, 0.0, -1.0, -3.211e-08, 0.0, -1.0, -3.211e-08, 0.0, -1.0, 0.0, 0.0, -1.0, 0.0, 0.0, -1.0, 0.0, -1.0, 1.508e-07, 0.0, -1.0, 1.508e-07, 0.0, -1.0, 1.508e-07, 0.0, -1.0, 1.508e-07, 0.0, -1.0, 1.508e-07, 0.0, -1.0, 1.508e-07, 0.0, -1.0, 0.0, 0.0, -1.0, 0.0, 0.0, -1.0, 0.0, 0.0, -1.0, 0.0, 0.0, -1.0, 0.0, 0.0, -1.0, 0.0, 0.0, -1.0, 0.0, 0.0, -1.0, 0.0, 0.0, -1.0, 0.0, 0.0, -1.0, -6.09e-07, 0.0, -1.0, -6.09e-07, 0.0, -1.0, -6.09e-07, 0.0, 0.0, -6.379e-07, 1.0, 0.0, -6.379e-07, 1.0, 0.0, -6.379e-07, 1.0, 0.0, -6.379e-07, 1.0, 0.0, -6.379e-07, 1.0, 0.0, -6.379e-07, 1.0, 0.0, 0.0, 1.0, 0.0, 0.0, 1.0, 0.0, 0.0, 1.0, 0.0, 0.0, 1.0, 0.0, 0.0, 1.0, 0.0, 0.0, 1.0, 0.0, 1.58e-07, 1.0, 0.0, 1.58e-07, 1.0, 0.0, 1.58e-07, 1.0, 0.0, 1.58e-07, 1.0, 0.0, 1.58e-07, 1.0, 0.0, 1.58e-07, 1.0, -0.5136, 0.0, 0.8581, -0.5136, 0.0, 0.8581, -0.5136, 0.0, 0.8581, -0.5136, 0.0, 0.8581, -0.5136, 0.0, 0.8581, -0.5136, 0.0, 0.8581, -0.5127, 0.0, 0.8586, -0.5127, 0.0, 0.8586, -0.5127, 0.0, 0.8586, -0.5127, -1.057e-07, 0.8586, -0.5131, -6.534e-08, 0.8583, -0.5127, -1.057e-07, 0.8586, -0.5136, 0.0, 0.8581, -0.5109, 9.245e-08, 0.8596, -0.5136, 0.0, 0.8581, -0.5136, 0.0, 0.8581, -0.5136, 0.0, 0.8581, -0.5109, -9.856e-07, 0.8596, -0.5136, 0.0, 0.8581, -0.5109, 1.661e-07, 0.8596, -0.5136, 0.0, 0.8581, -0.5097, -2.13e-07, 0.8603, -0.5136, 0.0, 0.8581, -0.5109, 2.007e-07, 0.8596, -0.511, 2.908e-07, 0.8596, -0.5057, 0.0, 0.8627, -0.5097, 2.324e-08, 0.8604, -0.5057, 0.0, 0.8627, -0.5096, 4.92e-07, 0.8604, -0.5057, 0.0, 0.8627, 0.5107, 1.055e-07, -0.8598, 0.5016, 6.51e-07, -0.8651, 0.5107, 1.055e-07, -0.8598, 0.4987, -6.641e-07, -0.8668, 0.5107, 0.0, -0.8598, 0.5016, 2.379e-07, -0.8651, 0.5016, 4.969e-07, -0.8651, 0.4926, 0.0, -0.8702, 0.4987, 6.48e-07, -0.8668, 0.4926, -7.83e-08, -0.8702, 0.4987, 2.315e-07, -0.8668, 0.4926, -7.83e-08, -0.8702, 0.4926, 0.0, -0.8702, 0.4926, 0.0, -0.8702, 0.4987, 2.31e-07, -0.8668, 0.498, -2.945e-07, -0.8672, 0.4987, 2.89e-08, -0.8668, 0.4926, 0.0, -0.8702, 0.498, 2.931e-07, -0.8672, 0.4926, 0.0, -0.8702, 0.5006, 6.371e-08, -0.8657, 0.4926, 0.0, -0.8702, 0.5006, -8.754e-08, -0.8657, 0.4926, 0.0, -0.8702, 0.5006, -4.374e-07, -0.8657, 0.5085, 0.0, -0.861, 0.498, 3.477e-07, -0.8672, 0.5085, 0.0, -0.861, 0.498, -6.91e-07, -0.8672, 0.5085, 0.0, -0.861, 0.0, 1.0, 0.0, 0.0, 1.0, 0.0, 0.0, 1.0, 0.0, 0.0, 1.0, 3.727e-06, 0.0, 1.0, 3.727e-06, 0.0, 1.0, 3.727e-06, -1.0, 0.0, 0.0, -1.0, 0.0, 0.0, -1.0, 0.0, 0.0, -1.0, 0.0, 0.0, -1.0, 0.0, 0.0, -1.0, 0.0, 0.0, -1.0, 0.0, 0.0, -1.0, 0.0, 0.0, -1.0, 0.0, 0.0, -1.0, 0.0, 0.0, -1.0, 0.0, 0.0, -1.0, 0.0, 0.0, -1.0, 0.0, 0.0, -1.0, 0.0, 0.0, -1.0, 0.0, 0.0, -1.0, 0.0, 0.0, -1.0, 0.0, 0.0, -1.0, 0.0, 0.0, -1.0, 0.0, 0.0, -1.0, 0.0, 0.0, -1.0, 0.0, 0.0, -1.0, 0.0, 0.0, -1.0, 0.0, 0.0, -1.0, 0.0, 0.0, -1.0, 0.0, 0.0, -1.0, 0.0, 0.0, -1.0, 0.0, 0.0, -1.0, 0.0, 0.0, -1.0, 0.0, 0.0, -1.0, 0.0, 0.0, -1.0, 8.729e-08, 0.0, -1.0, 8.729e-08, 0.0, -1.0, 8.729e-08, 0.0, -1.0, 0.0, 0.0, -1.0, 0.0, 0.0, -1.0, 0.0, 0.0, 0.8616, 0.0, 0.5076, 0.8616, 0.0, 0.5076, 0.8616, 0.0, 0.5076, 0.8616, 0.0, 0.5076, 0.8616, 0.0, 0.5076, 0.8616, 0.0, 0.5076, 0.0, -1.0, 0.0, 0.0, -1.0, 0.0, 0.0, -1.0, 0.0, 0.0, -1.0, -3.211e-08, 0.0, -1.0, -3.211e-08, 0.0, -1.0, -3.211e-08, 1.0, 1.508e-07, 0.0, 1.0, 1.508e-07, 0.0, 1.0, 1.508e-07, 0.0, 1.0, 0.0, 0.0, 1.0, 0.0, 0.0, 1.0, 0.0, 0.0, 1.0, 0.0, 0.0, 1.0, 0.0, 0.0, 1.0, 0.0, 0.0, 1.0, 0.0, 0.0, 1.0, 0.0, 0.0, 1.0, 0.0, 0.0, 1.0, 0.0, 0.0, 1.0, 0.0, 0.0, 1.0, 0.0, 0.0, 1.0, 0.0, 0.0, 1.0, 0.0, 0.0, 1.0, 0.0, 0.0, 0.0, -6.379e-07, 1.0, 0.0, -6.379e-07, 1.0, 0.0, -6.379e-07, 1.0, 0.0, -6.379e-07, 1.0, 0.0, -6.379e-07, 1.0, 0.0, -6.379e-07, 1.0, 0.0, 0.0, 1.0, 0.0, 0.0, 1.0, 0.0, 0.0, 1.0, 0.0, 0.0, 1.0, 0.0, 0.0, 1.0, 0.0, 0.0, 1.0, 0.0, 1.58e-07, 1.0, 0.0, 1.58e-07, 1.0, 0.0, 1.58e-07, 1.0, 0.0, 1.58e-07, 1.0, 0.0, 1.58e-07, 1.0, 0.0, 1.58e-07, 1.0, 0.0, -1.0, 0.0, 0.0, -1.0, 0.0, 0.0, -1.0, 0.0, 0.0, -1.0, 0.0, 1.194e-07, -1.0, -1.381e-07, 1.194e-07, -1.0, -1.381e-07, 1.194e-07, -1.0, -1.381e-07, 1.194e-07, -1.0, -1.381e-07, -4.37e-08, -1.0, 1.578e-07, -4.37e-08, -1.0, 1.578e-07, -4.37e-08, -1.0, 1.578e-07, -4.37e-08, -1.0, 1.578e-07, 0.0, -1.0, 4.933e-09, 0.0, -1.0, 4.933e-09, 0.0, -1.0, 4.933e-09, 0.0, -1.0, 4.933e-09, -1.194e-07, -1.0, -1.381e-07, -1.194e-07, -1.0, -1.381e-07, -1.194e-07, -1.0, -1.381e-07, -1.194e-07, -1.0, -1.381e-07, 0.0, -1.0, 0.0, 0.0, -1.0, 0.0, 0.0, -1.0, 0.0, 0.0, -1.0, 0.0, 0.0, -1.0, 0.0, 0.0, -1.0, 0.0, 0.0, -1.0, 0.0, 0.0, -1.0, 0.0, 0.0, -1.0, 0.0, 0.0, -1.0, 0.0, 0.0, -1.0, 0.0, 0.0, -1.0, 0.0, 0.0, -1.0, 0.0, 0.0, -1.0, 0.0, 0.0, -1.0, 0.0, 0.0, -1.0, 0.0, 0.0, -1.0, 0.0, 0.0, -1.0, 0.0, 0.0, -1.0, 0.0, 0.0, -1.0, 0.0, -1.194e-07, -1.0, -1.184e-07, -1.194e-07, -1.0, -1.184e-07, -1.194e-07, -1.0, -1.184e-07, -1.194e-07, -1.0, -1.184e-07, 0.0, -1.0, 0.0, 0.0, -1.0, 0.0, 0.0, -1.0, 0.0, 0.0, -1.0, 0.0, -0.001095, 1.0, 0.004085, -0.001095, 1.0, 0.004085, -0.001095, 1.0, 0.004085, -0.001095, 1.0, 0.004085, 0.9659, 0.0, 0.2588, 0.9659, 0.0, 0.2588, 0.9659, 0.0, 0.2588, 0.9659, 0.0, 0.2588, -0.9659, 0.0, -0.2588, -0.9659, 0.0, -0.2588, -0.9659, 0.0, -0.2588, -0.9659, 0.0, -0.2588, 0.7071, 0.0, -0.7071, 0.7071, 0.0, -0.7071, 0.7071, 0.0, -0.7071, 0.7071, 0.0, -0.7071, -0.9659, 0.0, 0.2588, -0.9659, 0.0, 0.2588, -0.9659, 0.0, 0.2588, -0.9659, 0.0, 0.2588, 0.2588, 0.0, -0.9659, 0.2588, 0.0, -0.9659, 0.2588, 0.0, -0.9659, 0.2588, 0.0, -0.9659, -0.7071, 0.0, 0.7071, -0.7071, 0.0, 0.7071, -0.7071, 0.0, 0.7071, -0.7071, 0.0, 0.7071, -0.2588, 0.0, 0.9659, -0.2588, 0.0, 0.9659, -0.2588, 0.0, 0.9659, -0.2588, 0.0, 0.9659, 0.2588, 0.0, 0.9659, 0.2588, 0.0, 0.9659, 0.2588, 0.0, 0.9659, 0.2588, 0.0, 0.9659, 0.7071, 0.0, 0.7071, 0.7071, 0.0, 0.7071, 0.7071, 0.0, 0.7071, 0.7071, 0.0, 0.7071, -0.2588, 0.0, -0.9659, -0.2588, 0.0, -0.9659, -0.2588, 0.0, -0.9659, -0.2588, 0.0, -0.9659, 0.9659, 0.0, 0.2588, 0.9659, 0.0, 0.2588, 0.9659, 0.0, 0.2588, 0.9659, 0.0, 0.2588, -0.7071, 0.0, -0.7071, -0.7071, 0.0, -0.7071, -0.7071, 0.0, -0.7071, -0.7071, 0.0, -0.7071, -0.003012, 1.0, 0.002988, -0.003012, 1.0, 0.002988, -0.003012, 1.0, 0.002988, -0.003012, 1.0, 0.002988, -0.01038, 0.9999, 0.0006997, -0.01038, 0.9999, 0.0006997, -0.01038, 0.9999, 0.0006997, -0.01038, 0.9999, 0.0006997, -0.01037, 0.9999, -0.0006964, -0.01037, 0.9999, -0.0006964, -0.01037, 0.9999, -0.0006964, -0.01037, 0.9999, -0.0006964, -0.002977, 1.0, -0.002992, -0.002977, 1.0, -0.002992, -0.002977, 1.0, -0.002992, -0.002977, 1.0, -0.002992, -0.001095, 1.0, -0.004085, -0.001095, 1.0, -0.004085, -0.001095, 1.0, -0.004085, -0.001095, 1.0, -0.004085, 0.001095, 1.0, -0.004085, 0.001095, 1.0, -0.004085, 0.001095, 1.0, -0.004085, 0.001095, 1.0, -0.004085, 0.002977, 1.0, -0.002992, 0.002977, 1.0, -0.002992, 0.002977, 1.0, -0.002992, 0.002977, 1.0, -0.002992, 0.01037, 0.9999, -0.0006964, 0.01037, 0.9999, -0.0006964, 0.01037, 0.9999, -0.0006964, 0.01037, 0.9999, -0.0006964, 0.01038, 0.9999, 0.0006996, 0.01038, 0.9999, 0.0006996, 0.01038, 0.9999, 0.0006996, 0.01038, 0.9999, 0.0006996, 0.003012, 1.0, 0.002988, 0.003012, 1.0, 0.002988, 0.003012, 1.0, 0.002988, 0.003012, 1.0, 0.002988, 0.001095, 1.0, 0.004085, 0.001095, 1.0, 0.004085, 0.001095, 1.0, 0.004085, 0.001095, 1.0, 0.004085])] * 3)])

# ---- objects
ob_light = bpy.data.objects.new('Light', light_light)
ob_camera = bpy.data.objects.new('Camera', cam_camera)
ob_nf_htch_iva_basic = bpy.data.objects.new('NF_HTCH_IVA_Basic', None)
ob_nf_htch_iva_basic_001 = bpy.data.objects.new('NF_HTCH_IVA_Basic.001', None)
ob_empty = bpy.data.objects.new('Empty', None)
ob_shellcollider = bpy.data.objects.new('shellCollider', me_cylinder)

# ---- transforms, parenting, visibility, modifiers, constraints
ob_light.location = (4.076, 1.005, 5.904)
ob_light.rotation_euler = (0.6503, 0.05522, 1.866)
ob_light.lock_rotations_4d = False
ob_light.empty_display_type = 'ARROWS'
ob_light.color = (0.0, 0.0, 0.0, 0.0)
ob_light.lineart.crease_threshold = 0.0
ob_camera.location = (7.359, -6.926, 4.958)
ob_camera.rotation_euler = (1.109, 0.0, 0.8149)
ob_camera.lock_rotations_4d = False
ob_camera.empty_display_type = 'ARROWS'
ob_camera.color = (0.0, 0.0, 0.0, 0.0)
ob_camera.display_type = 'WIRE'
ob_camera.lineart.crease_threshold = 0.0
ob_nf_htch_iva_basic.location = (0.0, 1.523, 0.0)
ob_nf_htch_iva_basic.rotation_mode = 'QUATERNION'
ob_nf_htch_iva_basic.rotation_quaternion = (0.7071, 0.7071, 0.0, 0.0)
ob_nf_htch_iva_basic_001.location = (0.0, -1.359, 0.0)
ob_nf_htch_iva_basic_001.rotation_mode = 'QUATERNION'
ob_nf_htch_iva_basic_001.rotation_quaternion = (3.091e-08, 3.091e-08, -0.7071, -0.7071)
ob_empty.location = (0.0, 0.0, 0.0)
ob_shellcollider.parent = ob_empty
ob_shellcollider.location = (0.0, 0.0, 0.0)

# ---- collection membership
col_collection.objects.link(ob_light)
col_collection.objects.link(ob_camera)
col_collection.objects.link(ob_nf_htch_iva_basic)
col_collection.objects.link(ob_nf_htch_iva_basic_001)
col_collection.objects.link(ob_empty)
col_collection.objects.link(ob_shellcollider)

# ---- scene / render settings (as saved in the file)
scene.camera = ob_camera
scene.frame_start = 1; scene.frame_end = 250; scene.frame_set(0)
scene.render.engine = 'BLENDER_EEVEE_NEXT'
scene.cycles.sampling_pattern = 'TABULATED_SOBOL'
scene.cycles.use_light_tree = False
scene.view_settings.view_transform = 'Filmic'
bpy.context.view_layer.update()
